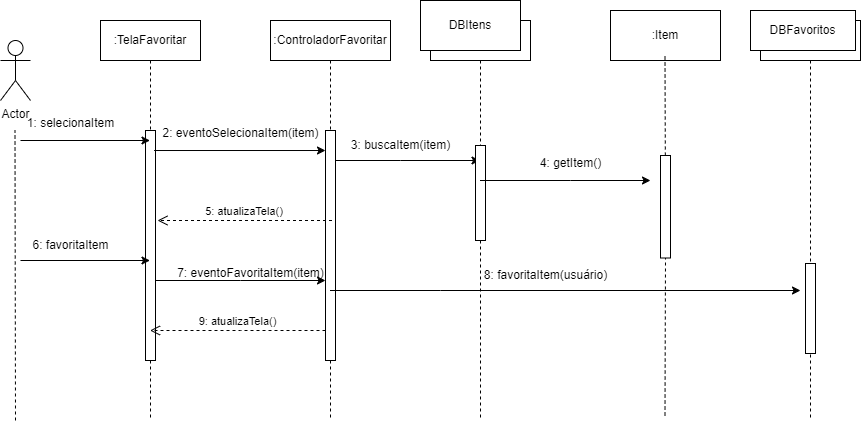

The diagram above was exported from draw.io. Its source (the exported page's mxGraphModel, read from the mxfile embedded in the PNG):
<mxGraphModel dx="1900" dy="565" grid="1" gridSize="10" guides="1" tooltips="1" connect="1" arrows="1" fold="1" page="1" pageScale="1" pageWidth="850" pageHeight="1100" math="0" shadow="0">
  <root>
    <mxCell id="0" />
    <mxCell id="1" parent="0" />
    <mxCell id="aM9ryv3xv72pqoxQDRHE-1" value=":TelaFavoritar" style="shape=umlLifeline;perimeter=lifelinePerimeter;whiteSpace=wrap;html=1;container=0;dropTarget=0;collapsible=0;recursiveResize=0;outlineConnect=0;portConstraint=eastwest;newEdgeStyle={&quot;edgeStyle&quot;:&quot;elbowEdgeStyle&quot;,&quot;elbow&quot;:&quot;vertical&quot;,&quot;curved&quot;:0,&quot;rounded&quot;:0};" parent="1" vertex="1">
      <mxGeometry x="40" y="40" width="100" height="400" as="geometry" />
    </mxCell>
    <mxCell id="aM9ryv3xv72pqoxQDRHE-2" value="" style="html=1;points=[];perimeter=orthogonalPerimeter;outlineConnect=0;targetShapes=umlLifeline;portConstraint=eastwest;newEdgeStyle={&quot;edgeStyle&quot;:&quot;elbowEdgeStyle&quot;,&quot;elbow&quot;:&quot;vertical&quot;,&quot;curved&quot;:0,&quot;rounded&quot;:0};" parent="aM9ryv3xv72pqoxQDRHE-1" vertex="1">
      <mxGeometry x="45" y="110" width="10" height="230" as="geometry" />
    </mxCell>
    <mxCell id="aM9ryv3xv72pqoxQDRHE-5" value=":ControladorFavoritar" style="shape=umlLifeline;perimeter=lifelinePerimeter;whiteSpace=wrap;html=1;container=0;dropTarget=0;collapsible=0;recursiveResize=0;outlineConnect=0;portConstraint=eastwest;newEdgeStyle={&quot;edgeStyle&quot;:&quot;elbowEdgeStyle&quot;,&quot;elbow&quot;:&quot;vertical&quot;,&quot;curved&quot;:0,&quot;rounded&quot;:0};" parent="1" vertex="1">
      <mxGeometry x="210" y="40" width="120" height="400" as="geometry" />
    </mxCell>
    <mxCell id="aM9ryv3xv72pqoxQDRHE-6" value="" style="html=1;points=[];perimeter=orthogonalPerimeter;outlineConnect=0;targetShapes=umlLifeline;portConstraint=eastwest;newEdgeStyle={&quot;edgeStyle&quot;:&quot;elbowEdgeStyle&quot;,&quot;elbow&quot;:&quot;vertical&quot;,&quot;curved&quot;:0,&quot;rounded&quot;:0};" parent="aM9ryv3xv72pqoxQDRHE-5" vertex="1">
      <mxGeometry x="55" y="110" width="10" height="230" as="geometry" />
    </mxCell>
    <mxCell id="sGBSS0qZs9vx4MGV873V-1" value="Actor" style="shape=umlActor;verticalLabelPosition=bottom;verticalAlign=top;html=1;outlineConnect=0;" vertex="1" parent="1">
      <mxGeometry x="-60" y="60" width="30" height="60" as="geometry" />
    </mxCell>
    <mxCell id="sGBSS0qZs9vx4MGV873V-2" value="" style="endArrow=none;dashed=1;html=1;rounded=0;" edge="1" parent="1">
      <mxGeometry width="50" height="50" relative="1" as="geometry">
        <mxPoint x="-45" y="440" as="sourcePoint" />
        <mxPoint x="-45.5" y="150" as="targetPoint" />
      </mxGeometry>
    </mxCell>
    <mxCell id="sGBSS0qZs9vx4MGV873V-4" value="" style="endArrow=classic;html=1;rounded=0;" edge="1" parent="1" target="aM9ryv3xv72pqoxQDRHE-1">
      <mxGeometry width="50" height="50" relative="1" as="geometry">
        <mxPoint x="-40" y="160" as="sourcePoint" />
        <mxPoint x="420" y="270" as="targetPoint" />
      </mxGeometry>
    </mxCell>
    <mxCell id="sGBSS0qZs9vx4MGV873V-5" value="1: selecionaItem" style="text;html=1;align=center;verticalAlign=middle;resizable=0;points=[];autosize=1;strokeColor=none;fillColor=none;" vertex="1" parent="1">
      <mxGeometry x="-45" y="128" width="110" height="30" as="geometry" />
    </mxCell>
    <mxCell id="sGBSS0qZs9vx4MGV873V-6" value="" style="endArrow=classic;html=1;rounded=0;exitX=0.86;exitY=0.087;exitDx=0;exitDy=0;exitPerimeter=0;" edge="1" parent="1" source="aM9ryv3xv72pqoxQDRHE-2" target="aM9ryv3xv72pqoxQDRHE-6">
      <mxGeometry width="50" height="50" relative="1" as="geometry">
        <mxPoint x="370" y="320" as="sourcePoint" />
        <mxPoint x="420" y="270" as="targetPoint" />
      </mxGeometry>
    </mxCell>
    <mxCell id="sGBSS0qZs9vx4MGV873V-7" value="2: eventoSelecionaItem(item)" style="text;html=1;align=center;verticalAlign=middle;resizable=0;points=[];autosize=1;strokeColor=none;fillColor=none;" vertex="1" parent="1">
      <mxGeometry x="90" y="138" width="180" height="30" as="geometry" />
    </mxCell>
    <mxCell id="sGBSS0qZs9vx4MGV873V-8" value=":Object" style="shape=umlLifeline;perimeter=lifelinePerimeter;whiteSpace=wrap;html=1;container=1;dropTarget=0;collapsible=0;recursiveResize=0;outlineConnect=0;portConstraint=eastwest;newEdgeStyle={&quot;curved&quot;:0,&quot;rounded&quot;:0};" vertex="1" parent="1">
      <mxGeometry x="370" y="40" width="100" height="400" as="geometry" />
    </mxCell>
    <mxCell id="sGBSS0qZs9vx4MGV873V-9" value="DBItens" style="rounded=0;whiteSpace=wrap;html=1;" vertex="1" parent="1">
      <mxGeometry x="360" y="20" width="100" height="50" as="geometry" />
    </mxCell>
    <mxCell id="sGBSS0qZs9vx4MGV873V-10" value=":Item" style="rounded=0;whiteSpace=wrap;html=1;" vertex="1" parent="1">
      <mxGeometry x="550" y="30" width="110" height="50" as="geometry" />
    </mxCell>
    <mxCell id="sGBSS0qZs9vx4MGV873V-11" value="" style="endArrow=classic;html=1;rounded=0;" edge="1" parent="1" source="aM9ryv3xv72pqoxQDRHE-6" target="sGBSS0qZs9vx4MGV873V-8">
      <mxGeometry width="50" height="50" relative="1" as="geometry">
        <mxPoint x="390" y="310" as="sourcePoint" />
        <mxPoint x="350" y="190" as="targetPoint" />
        <Array as="points">
          <mxPoint x="340" y="180" />
        </Array>
      </mxGeometry>
    </mxCell>
    <mxCell id="sGBSS0qZs9vx4MGV873V-12" value="" style="rounded=0;whiteSpace=wrap;html=1;rotation=-90;" vertex="1" parent="1">
      <mxGeometry x="372.5" y="207.5" width="95" height="10" as="geometry" />
    </mxCell>
    <mxCell id="sGBSS0qZs9vx4MGV873V-13" value="3: buscaItem(item)" style="text;html=1;align=center;verticalAlign=middle;resizable=0;points=[];autosize=1;strokeColor=none;fillColor=none;" vertex="1" parent="1">
      <mxGeometry x="280" y="150" width="120" height="30" as="geometry" />
    </mxCell>
    <mxCell id="sGBSS0qZs9vx4MGV873V-14" value="" style="endArrow=none;dashed=1;html=1;rounded=0;entryX=0.5;entryY=1;entryDx=0;entryDy=0;" edge="1" parent="1" source="sGBSS0qZs9vx4MGV873V-15">
      <mxGeometry width="50" height="50" relative="1" as="geometry">
        <mxPoint x="604.5" y="435" as="sourcePoint" />
        <mxPoint x="604.5" y="75" as="targetPoint" />
      </mxGeometry>
    </mxCell>
    <mxCell id="sGBSS0qZs9vx4MGV873V-18" value="" style="endArrow=none;dashed=1;html=1;rounded=0;entryX=0;entryY=0.5;entryDx=0;entryDy=0;" edge="1" parent="1" target="sGBSS0qZs9vx4MGV873V-15">
      <mxGeometry width="50" height="50" relative="1" as="geometry">
        <mxPoint x="604.5" y="435" as="sourcePoint" />
        <mxPoint x="610" y="290" as="targetPoint" />
      </mxGeometry>
    </mxCell>
    <mxCell id="sGBSS0qZs9vx4MGV873V-15" value="" style="rounded=0;whiteSpace=wrap;html=1;rotation=-90;" vertex="1" parent="1">
      <mxGeometry x="553.75" y="221.25" width="102.5" height="10" as="geometry" />
    </mxCell>
    <mxCell id="sGBSS0qZs9vx4MGV873V-19" value="" style="endArrow=classic;html=1;rounded=0;" edge="1" parent="1" source="sGBSS0qZs9vx4MGV873V-8">
      <mxGeometry width="50" height="50" relative="1" as="geometry">
        <mxPoint x="370" y="310" as="sourcePoint" />
        <mxPoint x="590" y="200" as="targetPoint" />
        <Array as="points">
          <mxPoint x="510" y="200" />
        </Array>
      </mxGeometry>
    </mxCell>
    <mxCell id="sGBSS0qZs9vx4MGV873V-20" value="4: getItem()" style="text;html=1;align=center;verticalAlign=middle;resizable=0;points=[];autosize=1;strokeColor=none;fillColor=none;" vertex="1" parent="1">
      <mxGeometry x="470" y="168" width="80" height="30" as="geometry" />
    </mxCell>
    <mxCell id="sGBSS0qZs9vx4MGV873V-21" value="5: atualizaTela()&amp;nbsp;" style="html=1;verticalAlign=bottom;endArrow=open;dashed=1;endSize=8;curved=0;rounded=0;" edge="1" parent="1">
      <mxGeometry relative="1" as="geometry">
        <mxPoint x="271.5" y="240" as="sourcePoint" />
        <mxPoint x="97" y="240" as="targetPoint" />
      </mxGeometry>
    </mxCell>
    <mxCell id="sGBSS0qZs9vx4MGV873V-22" value="" style="endArrow=classic;html=1;rounded=0;" edge="1" parent="1" target="aM9ryv3xv72pqoxQDRHE-1">
      <mxGeometry width="50" height="50" relative="1" as="geometry">
        <mxPoint x="-40" y="280" as="sourcePoint" />
        <mxPoint x="420" y="260" as="targetPoint" />
      </mxGeometry>
    </mxCell>
    <mxCell id="sGBSS0qZs9vx4MGV873V-23" value="6: favoritaItem" style="text;html=1;align=center;verticalAlign=middle;resizable=0;points=[];autosize=1;strokeColor=none;fillColor=none;" vertex="1" parent="1">
      <mxGeometry x="-40" y="250" width="100" height="30" as="geometry" />
    </mxCell>
    <mxCell id="sGBSS0qZs9vx4MGV873V-24" value="" style="endArrow=classic;html=1;rounded=0;" edge="1" parent="1" source="aM9ryv3xv72pqoxQDRHE-2" target="aM9ryv3xv72pqoxQDRHE-6">
      <mxGeometry width="50" height="50" relative="1" as="geometry">
        <mxPoint x="440" y="300" as="sourcePoint" />
        <mxPoint x="490" y="250" as="targetPoint" />
        <Array as="points">
          <mxPoint x="180" y="300" />
        </Array>
      </mxGeometry>
    </mxCell>
    <mxCell id="sGBSS0qZs9vx4MGV873V-25" value="7: eventoFavoritaItem(item)" style="text;html=1;align=center;verticalAlign=middle;resizable=0;points=[];autosize=1;strokeColor=none;fillColor=none;" vertex="1" parent="1">
      <mxGeometry x="105" y="278" width="170" height="30" as="geometry" />
    </mxCell>
    <mxCell id="sGBSS0qZs9vx4MGV873V-26" value="" style="endArrow=classic;html=1;rounded=0;" edge="1" parent="1" source="aM9ryv3xv72pqoxQDRHE-5">
      <mxGeometry width="50" height="50" relative="1" as="geometry">
        <mxPoint x="460" y="280" as="sourcePoint" />
        <mxPoint x="740" y="310" as="targetPoint" />
        <Array as="points">
          <mxPoint x="380" y="310" />
        </Array>
      </mxGeometry>
    </mxCell>
    <mxCell id="sGBSS0qZs9vx4MGV873V-27" value="" style="shape=umlLifeline;perimeter=lifelinePerimeter;whiteSpace=wrap;html=1;container=1;dropTarget=0;collapsible=0;recursiveResize=0;outlineConnect=0;portConstraint=eastwest;newEdgeStyle={&quot;curved&quot;:0,&quot;rounded&quot;:0};" vertex="1" parent="1">
      <mxGeometry x="700" y="40" width="100" height="400" as="geometry" />
    </mxCell>
    <mxCell id="sGBSS0qZs9vx4MGV873V-28" value="" style="rounded=0;whiteSpace=wrap;html=1;rotation=90;" vertex="1" parent="1">
      <mxGeometry x="705" y="323" width="90" height="10" as="geometry" />
    </mxCell>
    <mxCell id="sGBSS0qZs9vx4MGV873V-29" value="8: favoritaItem(usuário)" style="text;html=1;align=center;verticalAlign=middle;resizable=0;points=[];autosize=1;strokeColor=none;fillColor=none;" vertex="1" parent="1">
      <mxGeometry x="410" y="280" width="150" height="30" as="geometry" />
    </mxCell>
    <mxCell id="sGBSS0qZs9vx4MGV873V-30" value="9: atualizaTela()" style="html=1;verticalAlign=bottom;endArrow=open;dashed=1;endSize=8;curved=0;rounded=0;" edge="1" parent="1" source="aM9ryv3xv72pqoxQDRHE-6" target="aM9ryv3xv72pqoxQDRHE-1">
      <mxGeometry relative="1" as="geometry">
        <mxPoint x="500" y="280" as="sourcePoint" />
        <mxPoint x="420" y="280" as="targetPoint" />
        <Array as="points">
          <mxPoint x="180" y="350" />
        </Array>
      </mxGeometry>
    </mxCell>
    <mxCell id="sGBSS0qZs9vx4MGV873V-31" value="DBFavoritos" style="rounded=0;whiteSpace=wrap;html=1;" vertex="1" parent="1">
      <mxGeometry x="690" y="30" width="105" height="40" as="geometry" />
    </mxCell>
  </root>
</mxGraphModel>